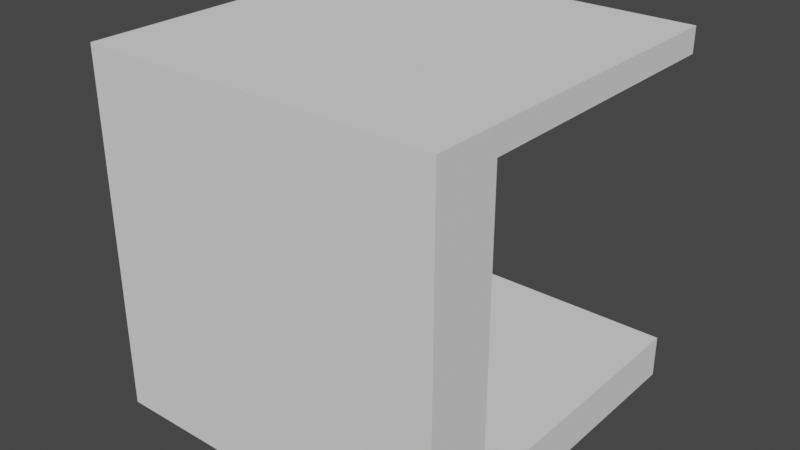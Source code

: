 # Source: addon_add_object_drawer.blend  (saved by Blender 2.82.7; exported with 4.5.12 LTS)
import bpy
from mathutils import Matrix  # noqa: F401  (used for matrix-valued properties, if any)

bpy.ops.wm.read_factory_settings(use_empty=True)
scene = bpy.context.scene
scene.name = 'Scene'

# ---- collections
col_collection = bpy.data.collections.new('Collection'); scene.collection.children.link(col_collection)

# ---- world
world_world = bpy.data.worlds.new('World'); scene.world = world_world
world_world.use_nodes = True; world_world.node_tree.nodes.clear()
_N = world_world.node_tree.nodes; _L = world_world.node_tree.links
n0 = _N.new('ShaderNodeOutputWorld'); n0.name = 'World Output'; n0.location = (300, 300)
n1 = _N.new('ShaderNodeBackground'); n1.name = 'Background'; n1.location = (10, 300)
n1.inputs[0].default_value = (0.05088, 0.05088, 0.05088, 1.0)
_L.new(n1.outputs[0], n0.inputs[0])
n0.is_active_output = True
world_world.color = (0.05088, 0.05088, 0.05088)
world_world.use_sun_shadow = False
world_world.sun_shadow_jitter_overblur = 0.0

# ---- meshes
me_new_object_mesh_048 = bpy.data.meshes.new('New Object Mesh.048')
me_new_object_mesh_048.from_pydata([(-0.5, 0.5, 0.0), (0.5, 0.5, 0.0), (0.5, -0.31, 0.0), (-0.5, -0.31, 0.0), (-0.5, 0.5, 0.12), (0.5, 0.5, 0.12), (0.5, -0.31, 0.12), (-0.5, -0.31, 0.12)], [], [(0, 1, 2, 3), (4, 5, 6, 7), (0, 1, 5, 4), (2, 3, 7, 6), (0, 4, 7, 3), (6, 5, 1, 2)])
me_new_object_mesh_048.use_remesh_fix_poles = True
me_new_object_mesh_048.use_remesh_preserve_attributes = False
me_new_object_mesh_048.use_mirror_vertex_groups = False
me_new_object_mesh_048.update()
me_new_object_mesh_049 = bpy.data.meshes.new('New Object Mesh.049')
me_new_object_mesh_049.from_pydata([(-0.5, 0.5, 1.0), (-0.5, -0.31, 1.0), (0.5, 0.5, 1.0), (-0.5, 0.5, 0.93), (-0.5, -0.31, 0.93), (0.5, 0.5, 0.93), (0.5, -0.31, 0.93), (0.5, -0.31, 1.0)], [], [(0, 3, 4, 1), (0, 2, 7, 1), (0, 2, 5, 3), (3, 5, 6, 4), (6, 5, 2, 7), (7, 1, 4, 6)])
me_new_object_mesh_049.use_remesh_fix_poles = True
me_new_object_mesh_049.use_remesh_preserve_attributes = False
me_new_object_mesh_049.use_mirror_vertex_groups = False
me_new_object_mesh_049.update()
me_new_object_mesh_050 = bpy.data.meshes.new('New Object Mesh.050')
me_new_object_mesh_050.from_pydata([(0.5, -0.5, 0.0), (0.5, -0.5, 1.0), (-0.5, -0.5, 0.0), (0.5, -0.31, 0.0), (0.5, -0.31, 1.0), (-0.5, -0.31, 0.0), (-0.5, -0.31, 1.0), (-0.5, -0.5, 1.0)], [], [(0, 3, 4, 1), (0, 2, 7, 1), (0, 2, 5, 3), (3, 5, 6, 4), (6, 5, 2, 7), (7, 1, 4, 6)])
me_new_object_mesh_050.use_remesh_fix_poles = True
me_new_object_mesh_050.use_remesh_preserve_attributes = False
me_new_object_mesh_050.use_mirror_vertex_groups = False
me_new_object_mesh_050.update()

# ---- objects
ob_new_object_mesh_048 = bpy.data.objects.new('New Object Mesh.048', me_new_object_mesh_048)
ob_new_object_mesh_001 = bpy.data.objects.new('New Object Mesh.001', me_new_object_mesh_049)
ob_new_object_mesh_002 = bpy.data.objects.new('New Object Mesh.002', me_new_object_mesh_050)

# ---- transforms, parenting, visibility, modifiers, constraints
ob_new_object_mesh_048.location = (0.0, 0.0, 0.0)
ob_new_object_mesh_048.lineart.crease_threshold = 0.0
ob_new_object_mesh_001.location = (0.0, 0.0, 0.0)
ob_new_object_mesh_001.lineart.crease_threshold = 0.0
ob_new_object_mesh_002.location = (0.0, 0.0, 0.0)
ob_new_object_mesh_002.lineart.crease_threshold = 0.0

# ---- collection membership
col_collection.objects.link(ob_new_object_mesh_048)
col_collection.objects.link(ob_new_object_mesh_001)
col_collection.objects.link(ob_new_object_mesh_002)

# ---- scene / render settings (as saved in the file)
scene.frame_start = 1; scene.frame_end = 250; scene.frame_set(1)
scene.render.engine = 'BLENDER_EEVEE_NEXT'
scene.cycles.use_denoising = False
scene.cycles.samples = 128
scene.cycles.sampling_pattern = 'TABULATED_SOBOL'
scene.cycles.use_adaptive_sampling = False
scene.cycles.use_light_tree = False
scene.view_settings.view_transform = 'Filmic'
bpy.context.view_layer.update()

# ---- added for rendering (the .blend has no active camera and no usable light): camera, sun
cam_auto = bpy.data.cameras.new('AutoCamera')
cam_auto.lens = 50.0
cam_auto.sensor_width = 36.0
cam_auto.clip_end = 1000.0
ob_auto_camera = bpy.data.objects.new('AutoCamera', cam_auto)
scene.collection.objects.link(ob_auto_camera)
ob_auto_camera.location = (1.60254, -1.92304, 1.78203)
ob_auto_camera.rotation_euler = (1.09748, -7.21219e-08, 0.694738)
scene.camera = ob_auto_camera
light_auto_sun = bpy.data.lights.new('AutoSun', 'SUN')
light_auto_sun.energy = 3.0
light_auto_sun.angle = 0.0523599
ob_auto_sun = bpy.data.objects.new('AutoSun', light_auto_sun)
scene.collection.objects.link(ob_auto_sun)
ob_auto_sun.rotation_euler = (0.872665, 0.174533, 0.523599)
bpy.context.view_layer.update()
